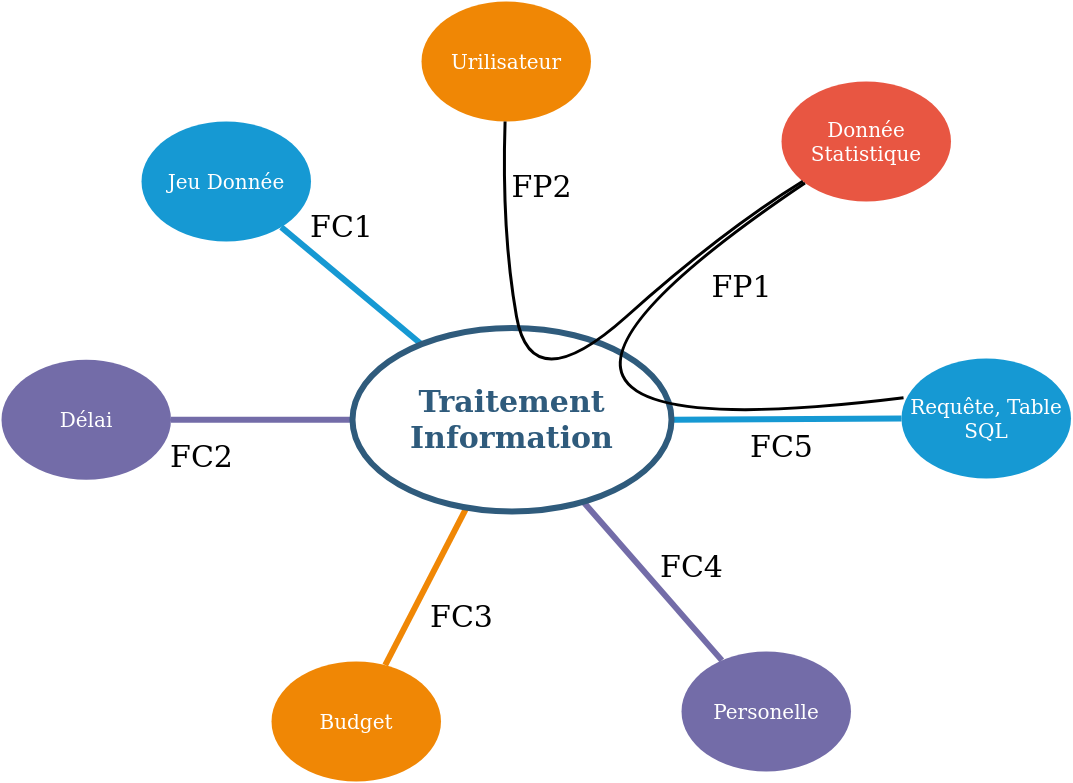

The diagram above was exported from draw.io. Its source (the exported page's mxGraphModel, read from the mxfile embedded in the PNG):
<mxGraphModel dx="2363" dy="1257" grid="1" gridSize="10" guides="1" tooltips="1" connect="1" arrows="1" fold="1" page="1" pageScale="1" pageWidth="1169" pageHeight="827" background="none" math="0" shadow="0">
  <root>
    <mxCell id="0" />
    <mxCell id="1" parent="0" />
    <mxCell id="1350" value="Jeu Donnée" style="ellipse;whiteSpace=wrap;html=1;shadow=0;fontFamily=Helvetica;fontSize=20;fontColor=#FFFFFF;align=center;strokeWidth=3;fillColor=#1699D3;strokeColor=none;" parent="1" vertex="1">
      <mxGeometry x="750" y="470" width="169.5" height="120" as="geometry" />
    </mxCell>
    <mxCell id="1351" value="Urilisateur" style="ellipse;whiteSpace=wrap;html=1;shadow=0;fontFamily=Helvetica;fontSize=20;fontColor=#FFFFFF;align=center;strokeWidth=3;fillColor=#F08705;strokeColor=none;gradientColor=none;" parent="1" vertex="1">
      <mxGeometry x="1030" y="350" width="169.5" height="120" as="geometry" />
    </mxCell>
    <mxCell id="1352" value="Donnée Statistique" style="ellipse;whiteSpace=wrap;html=1;shadow=0;fontFamily=Helvetica;fontSize=20;fontColor=#FFFFFF;align=center;strokeWidth=3;fillColor=#E85642;strokeColor=none;" parent="1" vertex="1">
      <mxGeometry x="1390" y="430" width="169.5" height="120" as="geometry" />
    </mxCell>
    <mxCell id="1353" value="Requête, Table SQL" style="ellipse;whiteSpace=wrap;html=1;shadow=0;fontFamily=Helvetica;fontSize=20;fontColor=#FFFFFF;align=center;strokeWidth=3;fillColor=#1699D3;strokeColor=none;" parent="1" vertex="1">
      <mxGeometry x="1510" y="707" width="169.5" height="120" as="geometry" />
    </mxCell>
    <mxCell id="1354" value="Personelle" style="ellipse;whiteSpace=wrap;html=1;shadow=0;fontFamily=Helvetica;fontSize=20;fontColor=#FFFFFF;align=center;strokeWidth=3;fillColor=#736ca8;strokeColor=none;" parent="1" vertex="1">
      <mxGeometry x="1290" y="1000" width="169.5" height="120" as="geometry" />
    </mxCell>
    <mxCell id="1355" value="Budget" style="ellipse;whiteSpace=wrap;html=1;shadow=0;fontFamily=Helvetica;fontSize=20;fontColor=#FFFFFF;align=center;strokeWidth=3;fillColor=#F08705;strokeColor=none;" parent="1" vertex="1">
      <mxGeometry x="880" y="1010" width="169.5" height="120" as="geometry" />
    </mxCell>
    <mxCell id="1359" style="endArrow=none;strokeWidth=6;strokeColor=#1699D3;html=1;" parent="1" source="1515" target="1350" edge="1">
      <mxGeometry relative="1" as="geometry" />
    </mxCell>
    <mxCell id="1362" style="endArrow=none;strokeWidth=6;strokeColor=#1699D3;html=1;" parent="1" source="1515" target="1353" edge="1">
      <mxGeometry relative="1" as="geometry" />
    </mxCell>
    <mxCell id="1363" style="endArrow=none;strokeWidth=6;strokeColor=#736CA8;html=1;" parent="1" source="1515" target="1516" edge="1">
      <mxGeometry relative="1" as="geometry" />
    </mxCell>
    <mxCell id="1364" style="endArrow=none;strokeWidth=6;strokeColor=#736ca8;html=1;" parent="1" source="1515" target="1354" edge="1">
      <mxGeometry relative="1" as="geometry" />
    </mxCell>
    <mxCell id="1365" value="" style="edgeStyle=none;endArrow=none;strokeWidth=6;strokeColor=#F08705;html=1;" parent="1" source="1515" target="1355" edge="1">
      <mxGeometry x="181" y="226.5" width="100" height="100" as="geometry">
        <mxPoint x="181" y="326.5" as="sourcePoint" />
        <mxPoint x="281" y="226.5" as="targetPoint" />
      </mxGeometry>
    </mxCell>
    <mxCell id="1515" value="&lt;div&gt;Traitement &lt;br&gt;&lt;/div&gt;&lt;div&gt;Information&lt;br&gt;&lt;/div&gt;" style="ellipse;whiteSpace=wrap;html=1;shadow=0;fontFamily=Helvetica;fontSize=30;fontColor=#2F5B7C;align=center;strokeColor=#2F5B7C;strokeWidth=6;fillColor=#FFFFFF;fontStyle=1;gradientColor=none;" parent="1" vertex="1">
      <mxGeometry x="961" y="676.5" width="319" height="183.5" as="geometry" />
    </mxCell>
    <mxCell id="1516" value="Délai" style="ellipse;whiteSpace=wrap;html=1;shadow=0;fontFamily=Helvetica;fontSize=20;fontColor=#FFFFFF;align=center;strokeWidth=3;fillColor=#736ca8;strokeColor=none;" parent="1" vertex="1">
      <mxGeometry x="610" y="708.25" width="169.5" height="120" as="geometry" />
    </mxCell>
    <mxCell id="uAYVBTJP7uU5JQUF1gFO-1551" value="" style="endArrow=none;html=1;rounded=0;curved=1;fontSize=16;strokeWidth=3;" edge="1" parent="1" source="1352" target="1351">
      <mxGeometry width="50" height="50" relative="1" as="geometry">
        <mxPoint x="1400" y="570" as="sourcePoint" />
        <mxPoint x="570" y="440" as="targetPoint" />
        <Array as="points">
          <mxPoint x="1330" y="580" />
          <mxPoint x="1140" y="750" />
          <mxPoint x="1110" y="580" />
        </Array>
      </mxGeometry>
    </mxCell>
    <mxCell id="uAYVBTJP7uU5JQUF1gFO-1553" value="" style="endArrow=none;html=1;rounded=0;curved=1;exitX=0.012;exitY=0.328;exitDx=0;exitDy=0;exitPerimeter=0;strokeWidth=3;" edge="1" parent="1" source="1353" target="1352">
      <mxGeometry width="50" height="50" relative="1" as="geometry">
        <mxPoint x="960" y="370" as="sourcePoint" />
        <mxPoint x="1010" y="320" as="targetPoint" />
        <Array as="points">
          <mxPoint x="1000" y="810" />
        </Array>
      </mxGeometry>
    </mxCell>
    <mxCell id="uAYVBTJP7uU5JQUF1gFO-1556" value="&lt;font style=&quot;font-size: 30px;&quot;&gt;FC1&lt;/font&gt;" style="text;html=1;resizable=0;autosize=1;align=center;verticalAlign=middle;points=[];fillColor=none;strokeColor=none;rounded=0;fontSize=16;" vertex="1" parent="1">
      <mxGeometry x="910" y="560" width="80" height="30" as="geometry" />
    </mxCell>
    <mxCell id="uAYVBTJP7uU5JQUF1gFO-1557" value="&lt;div&gt;&lt;font style=&quot;font-size: 30px;&quot;&gt;FC2&lt;/font&gt;&lt;/div&gt;" style="text;html=1;resizable=0;autosize=1;align=center;verticalAlign=middle;points=[];fillColor=none;strokeColor=none;rounded=0;fontSize=16;" vertex="1" parent="1">
      <mxGeometry x="770" y="790" width="80" height="30" as="geometry" />
    </mxCell>
    <mxCell id="uAYVBTJP7uU5JQUF1gFO-1558" value="&lt;div&gt;&lt;font style=&quot;font-size: 30px;&quot;&gt;FC3&lt;/font&gt;&lt;/div&gt;" style="text;html=1;resizable=0;autosize=1;align=center;verticalAlign=middle;points=[];fillColor=none;strokeColor=none;rounded=0;fontSize=16;" vertex="1" parent="1">
      <mxGeometry x="1030" y="950" width="80" height="30" as="geometry" />
    </mxCell>
    <mxCell id="uAYVBTJP7uU5JQUF1gFO-1559" value="&lt;font style=&quot;font-size: 30px;&quot;&gt;FP2&lt;/font&gt;" style="text;html=1;resizable=0;autosize=1;align=center;verticalAlign=middle;points=[];fillColor=none;strokeColor=none;rounded=0;fontSize=16;" vertex="1" parent="1">
      <mxGeometry x="1110" y="520" width="80" height="30" as="geometry" />
    </mxCell>
    <mxCell id="uAYVBTJP7uU5JQUF1gFO-1560" value="&lt;font style=&quot;font-size: 30px;&quot;&gt;FP1&lt;/font&gt;" style="text;html=1;resizable=0;autosize=1;align=center;verticalAlign=middle;points=[];fillColor=none;strokeColor=none;rounded=0;fontSize=16;" vertex="1" parent="1">
      <mxGeometry x="1310" y="620" width="80" height="30" as="geometry" />
    </mxCell>
    <mxCell id="uAYVBTJP7uU5JQUF1gFO-1561" value="&lt;div&gt;&lt;font style=&quot;font-size: 30px;&quot;&gt;FC4&lt;/font&gt;&lt;/div&gt;" style="text;html=1;resizable=0;autosize=1;align=center;verticalAlign=middle;points=[];fillColor=none;strokeColor=none;rounded=0;fontSize=16;" vertex="1" parent="1">
      <mxGeometry x="1260" y="900" width="80" height="30" as="geometry" />
    </mxCell>
    <mxCell id="uAYVBTJP7uU5JQUF1gFO-1562" value="&lt;div&gt;&lt;font style=&quot;font-size: 30px;&quot;&gt;FC5&lt;/font&gt;&lt;/div&gt;" style="text;html=1;resizable=0;autosize=1;align=center;verticalAlign=middle;points=[];fillColor=none;strokeColor=none;rounded=0;fontSize=16;" vertex="1" parent="1">
      <mxGeometry x="1350" y="780" width="80" height="30" as="geometry" />
    </mxCell>
  </root>
</mxGraphModel>